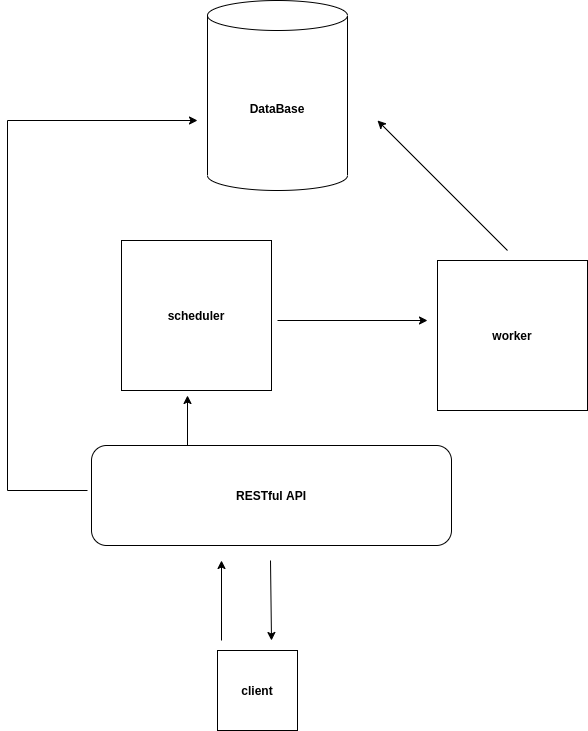

The diagram above was exported from draw.io. Its source (the exported page's mxGraphModel, read from the mxfile embedded in the PNG):
<mxGraphModel dx="1350" dy="816" grid="1" gridSize="10" guides="1" tooltips="1" connect="1" arrows="1" fold="1" page="1" pageScale="1" pageWidth="827" pageHeight="1169" math="0" shadow="0">
  <root>
    <mxCell id="WIyWlLk6GJQsqaUBKTNV-0" />
    <mxCell id="WIyWlLk6GJQsqaUBKTNV-1" parent="WIyWlLk6GJQsqaUBKTNV-0" />
    <mxCell id="7-BVml-xVAcQnEg8mCIM-1" value="&lt;b&gt;DataBase&lt;/b&gt;" style="shape=cylinder3;whiteSpace=wrap;html=1;boundedLbl=1;backgroundOutline=1;size=15;" vertex="1" parent="WIyWlLk6GJQsqaUBKTNV-1">
      <mxGeometry x="350" y="40" width="140" height="190" as="geometry" />
    </mxCell>
    <mxCell id="7-BVml-xVAcQnEg8mCIM-3" value="scheduler" style="whiteSpace=wrap;html=1;aspect=fixed;fontStyle=1" vertex="1" parent="WIyWlLk6GJQsqaUBKTNV-1">
      <mxGeometry x="264" y="280" width="150" height="150" as="geometry" />
    </mxCell>
    <mxCell id="7-BVml-xVAcQnEg8mCIM-4" value="&lt;b&gt;worker&lt;/b&gt;" style="whiteSpace=wrap;html=1;aspect=fixed;" vertex="1" parent="WIyWlLk6GJQsqaUBKTNV-1">
      <mxGeometry x="580" y="300" width="150" height="150" as="geometry" />
    </mxCell>
    <mxCell id="7-BVml-xVAcQnEg8mCIM-5" value="" style="endArrow=classic;html=1;" edge="1" parent="WIyWlLk6GJQsqaUBKTNV-1">
      <mxGeometry width="50" height="50" relative="1" as="geometry">
        <mxPoint x="650" y="290" as="sourcePoint" />
        <mxPoint x="520" y="160" as="targetPoint" />
      </mxGeometry>
    </mxCell>
    <mxCell id="7-BVml-xVAcQnEg8mCIM-7" value="&lt;b&gt;RESTful API&lt;/b&gt;" style="rounded=1;whiteSpace=wrap;html=1;" vertex="1" parent="WIyWlLk6GJQsqaUBKTNV-1">
      <mxGeometry x="234" y="485" width="360" height="100" as="geometry" />
    </mxCell>
    <mxCell id="7-BVml-xVAcQnEg8mCIM-8" value="" style="endArrow=none;html=1;" edge="1" parent="WIyWlLk6GJQsqaUBKTNV-1">
      <mxGeometry width="50" height="50" relative="1" as="geometry">
        <mxPoint x="150" y="530" as="sourcePoint" />
        <mxPoint x="150" y="160" as="targetPoint" />
      </mxGeometry>
    </mxCell>
    <mxCell id="7-BVml-xVAcQnEg8mCIM-10" value="" style="endArrow=classic;html=1;" edge="1" parent="WIyWlLk6GJQsqaUBKTNV-1">
      <mxGeometry width="50" height="50" relative="1" as="geometry">
        <mxPoint x="150" y="160" as="sourcePoint" />
        <mxPoint x="340" y="160" as="targetPoint" />
      </mxGeometry>
    </mxCell>
    <mxCell id="7-BVml-xVAcQnEg8mCIM-11" value="" style="endArrow=none;html=1;" edge="1" parent="WIyWlLk6GJQsqaUBKTNV-1">
      <mxGeometry width="50" height="50" relative="1" as="geometry">
        <mxPoint x="150" y="530" as="sourcePoint" />
        <mxPoint x="230" y="530" as="targetPoint" />
      </mxGeometry>
    </mxCell>
    <mxCell id="7-BVml-xVAcQnEg8mCIM-12" value="" style="endArrow=classic;html=1;" edge="1" parent="WIyWlLk6GJQsqaUBKTNV-1">
      <mxGeometry width="50" height="50" relative="1" as="geometry">
        <mxPoint x="330" y="485" as="sourcePoint" />
        <mxPoint x="330" y="435" as="targetPoint" />
      </mxGeometry>
    </mxCell>
    <mxCell id="7-BVml-xVAcQnEg8mCIM-13" value="" style="endArrow=classic;html=1;" edge="1" parent="WIyWlLk6GJQsqaUBKTNV-1">
      <mxGeometry width="50" height="50" relative="1" as="geometry">
        <mxPoint x="420" y="360" as="sourcePoint" />
        <mxPoint x="570" y="360" as="targetPoint" />
      </mxGeometry>
    </mxCell>
    <mxCell id="7-BVml-xVAcQnEg8mCIM-14" value="&lt;b&gt;client&lt;/b&gt;" style="whiteSpace=wrap;html=1;aspect=fixed;" vertex="1" parent="WIyWlLk6GJQsqaUBKTNV-1">
      <mxGeometry x="360" y="690" width="80" height="80" as="geometry" />
    </mxCell>
    <mxCell id="7-BVml-xVAcQnEg8mCIM-15" value="" style="endArrow=classic;html=1;" edge="1" parent="WIyWlLk6GJQsqaUBKTNV-1">
      <mxGeometry width="50" height="50" relative="1" as="geometry">
        <mxPoint x="364" y="680" as="sourcePoint" />
        <mxPoint x="364" y="600" as="targetPoint" />
      </mxGeometry>
    </mxCell>
    <mxCell id="7-BVml-xVAcQnEg8mCIM-17" value="" style="endArrow=classic;html=1;" edge="1" parent="WIyWlLk6GJQsqaUBKTNV-1">
      <mxGeometry width="50" height="50" relative="1" as="geometry">
        <mxPoint x="413" y="600" as="sourcePoint" />
        <mxPoint x="414" y="680" as="targetPoint" />
      </mxGeometry>
    </mxCell>
  </root>
</mxGraphModel>